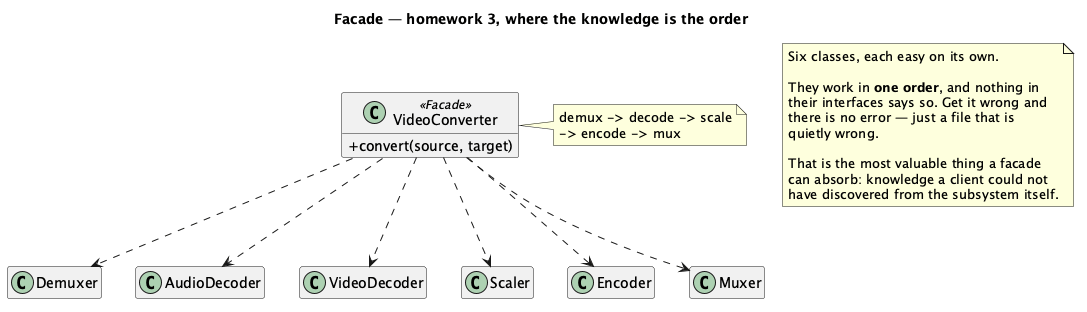

The diagram above was rendered by PlantUML. Its source (embedded in the PNG):
@startuml "Facade - Transcode (Homework) - Class Diagram"
skinparam classAttributeIconSize 0
hide empty members
title Facade — homework 3, where the knowledge is the order


class VideoConverter <<Facade>> {
  + convert(source, target)
}

class Demuxer
class AudioDecoder
class VideoDecoder
class Scaler
class Encoder
class Muxer

VideoConverter ..> Demuxer
VideoConverter ..> AudioDecoder
VideoConverter ..> VideoDecoder
VideoConverter ..> Scaler
VideoConverter ..> Encoder
VideoConverter ..> Muxer

note right of VideoConverter
  demux -> decode -> scale
  -> encode -> mux
end note

note as N1
  Six classes, each easy on its own.

  They work in <b>one order</b>, and nothing in
  their interfaces says so. Get it wrong and
  there is no error — just a file that is
  quietly wrong.

  That is the most valuable thing a facade
  can absorb: knowledge a client could not
  have discovered from the subsystem itself.
end note

@enduml